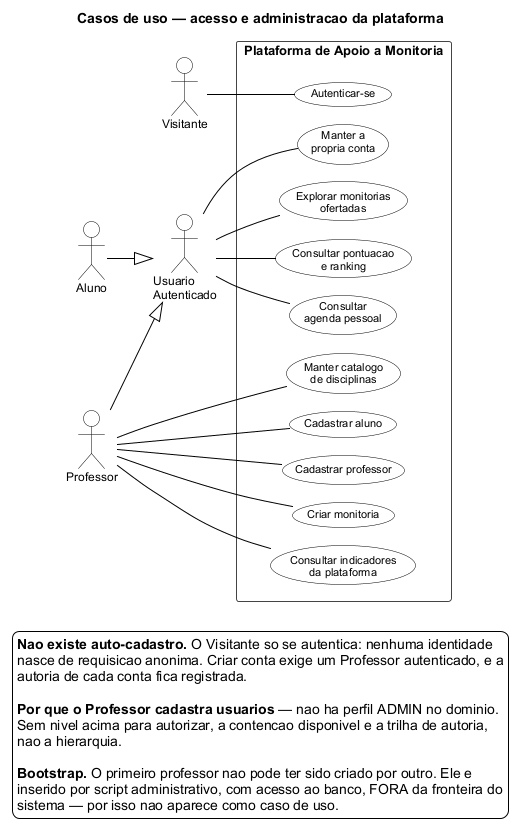

The diagram above was rendered by PlantUML. Its source (embedded in the PNG):
@startuml casos-de-uso-1-acesso
!include estilo-uml.iuml
left to right direction

title Casos de uso — acesso e administracao da plataforma

actor "Visitante" as Visitante
actor "Usuario\nAutenticado" as Usuario
actor "Aluno" as Aluno
actor "Professor" as Professor

Aluno --|> Usuario
Professor --|> Usuario

rectangle "Plataforma de Apoio a Monitoria" {
  usecase "Autenticar-se" as UC01

  usecase "Manter a\npropria conta" as UC04
  usecase "Explorar monitorias\nofertadas" as UC05
  usecase "Consultar pontuacao\ne ranking" as UC06
  usecase "Consultar\nagenda pessoal" as UC07

  usecase "Manter catalogo\nde disciplinas" as UC08
  usecase "Cadastrar aluno" as UC09a
  usecase "Cadastrar professor" as UC09b
  usecase "Criar monitoria" as UC10
  usecase "Consultar indicadores\nda plataforma" as UC11
}

Visitante -- UC01

Usuario -- UC04
Usuario -- UC05
Usuario -- UC06
Usuario -- UC07

Professor -- UC08
Professor -- UC09a
Professor -- UC09b
Professor -- UC10
Professor -- UC11

legend bottom
  **Nao existe auto-cadastro.** O Visitante so se autentica: nenhuma identidade
  nasce de requisicao anonima. Criar conta exige um Professor autenticado, e a
  autoria de cada conta fica registrada.

  **Por que o Professor cadastra usuarios** — nao ha perfil ADMIN no dominio.
  Sem nivel acima para autorizar, a contencao disponivel e a trilha de autoria,
  nao a hierarquia.

  **Bootstrap.** O primeiro professor nao pode ter sido criado por outro. Ele e
  inserido por script administrativo, com acesso ao banco, FORA da fronteira do
  sistema — por isso nao aparece como caso de uso.
endlegend

@enduml